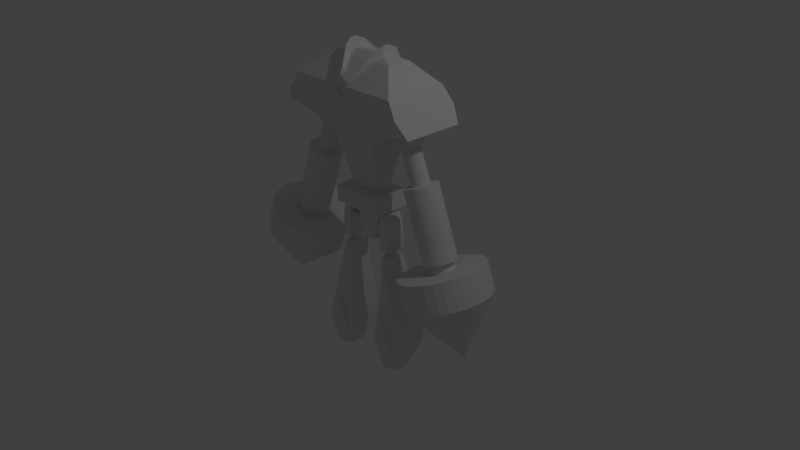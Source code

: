 # Source: robo.blend  (saved by Blender 2.69.0; exported with 4.5.12 LTS)
import bpy
from mathutils import Matrix  # noqa: F401  (used for matrix-valued properties, if any)

bpy.ops.wm.read_factory_settings(use_empty=True)
scene = bpy.context.scene
scene.name = 'Scene'

# ---- collections
col_collection_1 = bpy.data.collections.new('Collection 1'); scene.collection.children.link(col_collection_1)

# ---- materials (node trees are filled in below, after node groups)
mat_material = bpy.data.materials.new('Material')
mat_material.alpha_threshold = 0.0
mat_material.use_transparent_shadow = False
mat_material.roughness = 0.5
mat_material.line_color = (0.0, 0.0, 0.0, 1.0)

# ---- material node trees

# ---- world
world_world = bpy.data.worlds.new('World'); scene.world = world_world
world_world.color = (0.05088, 0.05088, 0.05088)
world_world.use_sun_shadow = False
world_world.sun_shadow_jitter_overblur = 0.0
world_world.cycles.sampling_method = 'MANUAL'
world_world.cycles.sample_map_resolution = 256

# ---- cameras
cam_camera = bpy.data.cameras.new('Camera')
cam_camera.clip_end = 100.0
cam_camera.lens = 35.0
cam_camera.sensor_width = 32.0
cam_camera.sensor_height = 18.0
cam_camera.ortho_scale = 7.314
cam_camera.dof.focus_distance = 0.0
cam_camera.dof.aperture_fstop = 128.0

# ---- lights
light_lamp = bpy.data.lights.new('Lamp', 'POINT')
light_lamp.transmission_factor = 0.0
light_lamp.cutoff_distance = 30.0
light_lamp.energy = 100.0
light_lamp.shadow_buffer_clip_start = 1.001
light_lamp.shadow_soft_size = 0.1
light_lamp.shadow_maximum_resolution = 0.006
light_lamp.use_absolute_resolution = True
light_lamp.cycles.use_multiple_importance_sampling = False

# ---- meshes
me_cube = bpy.data.meshes.new('Cube')
me_cube.from_pydata([(0.0, -0.09875, 0.9453), (0.0, 0.09875, 0.9453), (0.1969, 0.09875, 0.9453), (0.1969, -0.09875, 0.9453), (0.0, -0.1859, 1.342), (0.0, 0.1859, 1.342), (0.2838, 0.1859, 1.342), (0.2838, -0.1859, 1.342), (0.0, -0.2631, 1.644), (0.0, 0.2631, 1.644), (0.3427, 0.2631, 1.644), (0.3427, -0.2631, 1.644), (0.0, -0.3788, 1.927), (0.0, 0.4145, 1.927), (1.051, 0.4145, 1.927), (1.051, -0.3788, 1.927), (0.0, -0.4244, 2.34), (0.0, 0.4172, 2.34), (0.7974, 0.4172, 2.34), (0.7974, -0.4244, 2.34), (0.0, -0.1242, 2.601), (0.0, 0.1924, 2.601), (0.4779, 0.1924, 2.601), (0.4779, -0.1242, 2.601), (0.0, -0.02121, 2.656), (0.0, 0.07143, 2.656), (0.2798, 0.07143, 2.656), (0.2798, -0.02121, 2.656), (0.5256, 0.4145, 1.927), (0.5256, -0.3788, 1.927), (0.3987, 0.4172, 2.34), (0.3427, 0.0, 1.644), (0.3987, -0.4244, 2.34), (0.0, -0.4518, 2.134), (0.9243, -0.4518, 2.134), (0.9243, 0.4661, 2.134), (0.0, 0.4661, 2.134), (0.4622, -0.4518, 2.134), (0.4622, 0.4661, 2.134), (1.051, 0.01785, 1.927), (0.3427, -0.1316, 1.644), (0.8333, -0.3499, 1.894), (0.8333, 0.3767, 1.894), (0.3427, 0.1316, 1.644), (1.051, 0.2162, 1.927), (0.4791, -0.292, 1.752), (0.4791, 0.301, 1.752), (1.051, -0.1805, 1.927), (0.8333, 0.01339, 1.894), (0.4791, 0.004464, 1.752), (0.8333, 0.195, 1.894), (0.8333, -0.1682, 1.894), (0.4791, -0.1438, 1.752), (0.4791, 0.1527, 1.752), (0.6634, 0.1976, 1.71), (0.7724, -0.08632, 1.661), (0.6172, 0.08639, 1.611), (0.6242, -0.09212, 1.611), (0.4902, -0.09836, 1.717), (0.4832, 0.08016, 1.717), (0.679, -0.1995, 1.71), (0.7654, 0.0922, 1.661), (0.8443, 0.09523, 1.818), (0.8514, -0.08328, 1.818), (0.736, 0.1638, 1.69), (0.7487, -0.16, 1.689), (0.7078, 0.1116, 1.626), (0.6311, -0.1646, 1.65), (0.6978, -0.1135, 1.622), (0.8152, -0.1575, 1.822), (0.6183, 0.1592, 1.65), (0.8025, 0.1664, 1.822), (0.5922, 0.002066, 1.611), (0.4789, -0.009406, 1.711), (0.5415, -0.09849, 1.643), (0.5342, 0.08621, 1.643), (0.5976, -0.2118, 1.746), (0.7216, -0.2069, 1.787), (0.8017, -0.004247, 1.685), (0.8579, 0.006371, 1.818), (0.8129, 0.09713, 1.735), (0.8201, -0.08757, 1.735), (0.5813, 0.2035, 1.746), (0.7053, 0.2083, 1.787), (0.8242, 0.005086, 1.732), (0.534, -0.006289, 1.635), (0.7739, 0.1708, 1.754), (0.5493, 0.162, 1.679), (0.7871, -0.164, 1.753), (0.7692, 0.1034, 1.65), (0.5624, -0.1728, 1.679), (0.6644, -0.1974, 1.827), (0.6698, 0.2254, 1.829), (0.6989, -0.1401, 1.64), (0.6878, 0.1401, 1.64), (0.2046, 0.07143, 2.656), (0.2074, -0.02121, 2.656), (0.1701, -0.1242, 2.601), (0.2305, -0.1242, 2.601), (0.2642, 0.1924, 2.601), (0.1937, 0.1924, 2.601), (0.06694, -0.4244, 2.34), (0.07003, 0.4172, 2.34), (0.0, -0.4353, 2.201), (0.06778, -0.4354, 2.257), (0.0, -0.3961, 2.34), (0.06694, -0.3961, 2.34), (0.0, -0.407, 2.201), (0.06778, -0.4071, 2.257), (0.0, -0.4231, 2.459), (0.0, 0.4185, 2.459), (0.2882, 0.07269, 2.774), (0.2882, -0.01995, 2.774), (0.275, 0.07269, 2.774), (0.2778, -0.01995, 2.774), (0.2405, -0.123, 2.719), (0.2389, -0.123, 2.719), (0.2726, 0.1936, 2.719), (0.2641, 0.1936, 2.719), (0.1373, -0.4231, 2.385), (0.1404, 0.4185, 2.459), (0.9229, 0.1034, 1.265), (0.7497, 0.1145, 1.642), (0.9034, 0.1145, 1.258), (0.7286, 0.1214, 1.635), (0.8823, 0.1214, 1.25), (0.7066, 0.1237, 1.627), (0.8603, 0.1237, 1.242), (0.9401, 0.2028, 1.264), (0.975, 0.1828, 1.277), (0.94, 0.08849, 1.272), (0.7863, 0.08849, 1.656), (0.954, 0.07029, 1.277), (0.8003, 0.07029, 1.661), (0.9645, 0.04952, 1.281), (0.8108, 0.04952, 1.665), (0.9709, 0.02699, 1.283), (0.8172, 0.02699, 1.667), (0.973, 0.003561, 1.284), (0.8193, 0.003561, 1.668), (0.9709, -0.01987, 1.283), (0.8172, -0.01987, 1.667), (0.9645, -0.0424, 1.281), (0.8108, -0.0424, 1.665), (0.954, -0.06316, 1.277), (0.8003, -0.06316, 1.661), (0.94, -0.08136, 1.272), (0.7863, -0.08136, 1.656), (0.9229, -0.0963, 1.265), (0.7692, -0.0963, 1.65), (0.9034, -0.1074, 1.258), (0.7497, -0.1074, 1.642), (0.8823, -0.1142, 1.25), (0.7286, -0.1142, 1.635), (0.8603, -0.1165, 1.242), (0.7066, -0.1165, 1.627), (0.8383, -0.1142, 1.234), (0.6846, -0.1142, 1.618), (0.8172, -0.1074, 1.226), (0.6635, -0.1074, 1.611), (0.7977, -0.0963, 1.219), (0.644, -0.0963, 1.604), (0.7806, -0.08136, 1.213), (0.6269, -0.08136, 1.597), (0.7666, -0.06316, 1.208), (0.6129, -0.06316, 1.592), (0.7561, -0.0424, 1.204), (0.6024, -0.0424, 1.588), (0.7497, -0.01987, 1.202), (0.596, -0.01987, 1.586), (0.7476, 0.003561, 1.201), (0.5938, 0.003561, 1.585), (0.7497, 0.02699, 1.202), (0.596, 0.02699, 1.586), (0.7561, 0.04952, 1.204), (0.6024, 0.04952, 1.588), (0.7666, 0.07029, 1.208), (0.6129, 0.07029, 1.592), (0.7806, 0.08849, 1.213), (0.6269, 0.08849, 1.597), (0.7977, 0.1034, 1.219), (0.644, 0.1034, 1.604), (0.8172, 0.1145, 1.226), (0.6635, 0.1145, 1.611), (0.8383, 0.1214, 1.234), (0.6846, 0.1214, 1.618), (0.9021, 0.215, 1.251), (0.8626, 0.2192, 1.236), (1.006, 0.156, 1.289), (1.031, 0.1233, 1.298), (1.05, 0.08607, 1.305), (1.061, 0.04562, 1.309), (1.065, 0.003561, 1.31), (1.061, -0.0385, 1.309), (1.05, -0.07895, 1.305), (1.031, -0.1162, 1.298), (1.006, -0.1489, 1.289), (0.975, -0.1757, 1.277), (0.9401, -0.1956, 1.264), (0.9021, -0.2079, 1.251), (0.8626, -0.212, 1.236), (0.8231, -0.2079, 1.222), (0.7851, -0.1956, 1.208), (0.7501, -0.1757, 1.195), (0.7195, -0.1489, 1.183), (0.6943, -0.1162, 1.174), (0.6756, -0.07895, 1.167), (0.6641, -0.0385, 1.163), (0.6602, 0.003561, 1.162), (0.6641, 0.04562, 1.163), (0.6756, 0.08607, 1.167), (0.6943, 0.1233, 1.174), (0.7195, 0.156, 1.183), (0.7501, 0.1828, 1.195), (0.7851, 0.2028, 1.208), (0.8231, 0.215, 1.222), (1.267, 0.2028, 0.3875), (1.302, 0.1828, 0.4003), (1.229, 0.215, 0.3735), (1.189, 0.2192, 0.359), (1.332, 0.156, 0.4116), (1.358, 0.1233, 0.4208), (1.376, 0.08607, 0.4277), (1.388, 0.04562, 0.4319), (1.392, 0.003561, 0.4333), (1.388, -0.0385, 0.4319), (1.376, -0.07895, 0.4277), (1.358, -0.1162, 0.4208), (1.332, -0.1489, 0.4116), (1.302, -0.1757, 0.4003), (1.267, -0.1956, 0.3875), (1.229, -0.2079, 0.3735), (1.189, -0.212, 0.359), (1.15, -0.2079, 0.3445), (1.112, -0.1956, 0.3306), (1.077, -0.1757, 0.3178), (1.046, -0.1489, 0.3065), (1.021, -0.1162, 0.2973), (1.002, -0.07895, 0.2904), (0.9908, -0.0385, 0.2862), (0.987, 0.003561, 0.2847), (0.9908, 0.04562, 0.2862), (1.002, 0.08607, 0.2904), (1.021, 0.1233, 0.2973), (1.046, 0.156, 0.3065), (1.077, 0.1828, 0.3178), (1.112, 0.2028, 0.3306), (1.15, 0.215, 0.3445), (1.24, 0.1148, 0.3543), (1.26, 0.1037, 0.3615), (1.219, 0.1217, 0.3466), (1.197, 0.124, 0.3385), (1.277, 0.08873, 0.3678), (1.291, 0.07048, 0.373), (1.301, 0.04966, 0.3768), (1.308, 0.02706, 0.3792), (1.31, 0.003561, 0.38), (1.308, -0.01994, 0.3792), (1.301, -0.04253, 0.3768), (1.291, -0.06336, 0.373), (1.277, -0.08161, 0.3678), (1.26, -0.09659, 0.3615), (1.24, -0.1077, 0.3543), (1.219, -0.1146, 0.3466), (1.197, -0.1169, 0.3385), (1.175, -0.1146, 0.3304), (1.154, -0.1077, 0.3226), (1.134, -0.09659, 0.3154), (1.117, -0.08161, 0.3091), (1.103, -0.06336, 0.304), (1.092, -0.04253, 0.3001), (1.086, -0.01994, 0.2978), (1.084, 0.003561, 0.297), (1.086, 0.02706, 0.2978), (1.092, 0.04966, 0.3001), (1.103, 0.07048, 0.304), (1.117, 0.08873, 0.3091), (1.134, 0.1037, 0.3154), (1.154, 0.1148, 0.3226), (1.175, 0.1217, 0.3304), (1.29, 0.1593, 0.2722), (1.317, 0.1437, 0.2822), (1.26, 0.1689, 0.2613), (1.229, 0.1721, 0.25), (1.341, 0.1228, 0.291), (1.361, 0.09722, 0.2983), (1.376, 0.06808, 0.3036), (1.385, 0.03645, 0.3069), (1.388, 0.003561, 0.3081), (1.385, -0.02933, 0.3069), (1.376, -0.06095, 0.3036), (1.361, -0.0901, 0.2983), (1.341, -0.1156, 0.291), (1.317, -0.1366, 0.2822), (1.29, -0.1522, 0.2722), (1.26, -0.1618, 0.2613), (1.229, -0.165, 0.25), (1.199, -0.1618, 0.2386), (1.169, -0.1522, 0.2277), (1.141, -0.1366, 0.2177), (1.117, -0.1156, 0.2089), (1.098, -0.0901, 0.2017), (1.083, -0.06095, 0.1963), (1.074, -0.02933, 0.193), (1.071, 0.003561, 0.1919), (1.074, 0.03645, 0.193), (1.083, 0.06808, 0.1963), (1.098, 0.09722, 0.2017), (1.117, 0.1228, 0.2089), (1.141, 0.1437, 0.2177), (1.169, 0.1593, 0.2277), (1.199, 0.1689, 0.2386), (1.417, 0.5191, 0.3293), (1.507, 0.4675, 0.3626), (1.318, 0.5509, 0.2932), (1.216, 0.5616, 0.2557), (1.587, 0.3981, 0.3917), (1.652, 0.3136, 0.4156), (1.7, 0.2171, 0.4334), (1.73, 0.1124, 0.4443), (1.74, 0.003561, 0.448), (1.73, -0.1053, 0.4443), (1.7, -0.21, 0.4334), (1.652, -0.3065, 0.4156), (1.587, -0.391, 0.3917), (1.507, -0.4604, 0.3626), (1.417, -0.512, 0.3293), (1.318, -0.5437, 0.2932), (1.216, -0.5545, 0.2557), (1.114, -0.5437, 0.2182), (1.016, -0.512, 0.1822), (0.9251, -0.4604, 0.1489), (0.8457, -0.391, 0.1198), (0.7805, -0.3065, 0.09586), (0.7321, -0.21, 0.07809), (0.7023, -0.1053, 0.06715), (0.6922, 0.003562, 0.06346), (0.7023, 0.1124, 0.06715), (0.7321, 0.2171, 0.07809), (0.7805, 0.3136, 0.09586), (0.8457, 0.3981, 0.1198), (0.9251, 0.4675, 0.1489), (1.016, 0.5191, 0.1822), (1.114, 0.5509, 0.2182), (1.547, 0.5191, -0.0249), (1.637, 0.4675, 0.008343), (1.448, 0.5509, -0.06097), (1.346, 0.5616, -0.09848), (1.717, 0.3981, 0.03748), (1.782, 0.3136, 0.06139), (1.83, 0.2171, 0.07916), (1.86, 0.1124, 0.0901), (1.87, 0.003561, 0.0938), (1.86, -0.1053, 0.0901), (1.83, -0.21, 0.07916), (1.782, -0.3065, 0.06139), (1.717, -0.391, 0.03748), (1.637, -0.4604, 0.008343), (1.547, -0.512, -0.0249), (1.448, -0.5437, -0.06097), (1.346, -0.5545, -0.09848), (1.244, -0.5437, -0.136), (1.146, -0.512, -0.1721), (1.055, -0.4604, -0.2053), (0.9757, -0.391, -0.2344), (0.9105, -0.3065, -0.2584), (0.8621, -0.21, -0.2761), (0.8323, -0.1053, -0.2871), (0.8223, 0.003562, -0.2908), (0.8323, 0.1124, -0.2871), (0.8621, 0.2171, -0.2761), (0.9105, 0.3136, -0.2584), (0.9757, 0.3981, -0.2344), (1.055, 0.4675, -0.2053), (1.146, 0.5191, -0.1721), (1.244, 0.5509, -0.136), (0.1025, -0.0667, 0.2792), (0.1025, 0.0667, 0.2792), (0.0, 0.0667, 0.2792), (0.0, -0.0667, 0.2792), (0.0, -0.0667, 0.657), (0.0, 0.0667, 0.657), (0.2019, 0.0667, 0.657), (0.2019, -0.0667, 0.657), (1.604, 0.003561, -0.8018), (0.2686, -0.1324, 0.7266), (0.2686, 0.1324, 0.7266), (0.0, 0.1324, 0.7266), (0.0, -0.1324, 0.7266), (0.0, -0.2566, 0.7266), (0.0, 0.2566, 0.7266), (0.3543, 0.2566, 0.7266), (0.3543, -0.2566, 0.7266), (0.3543, -0.2566, 0.9453), (0.3543, 0.2566, 0.9453), (0.0, 0.2566, 0.9453), (0.0, -0.2566, 0.9453), (0.1677, 0.0667, 0.5306), (0.1669, -0.0667, 0.5274), (0.1429, 0.0667, 0.4362), (0.1421, -0.0667, 0.4331), (0.1677, 0.0667, 0.5306), (0.1669, -0.0667, 0.5274), (0.1429, 0.0667, 0.4362), (0.1421, -0.0667, 0.4331), (0.2207, 0.0667, 0.5306), (0.2199, -0.0667, 0.5274), (0.22, 0.0667, 0.4362), (0.2191, -0.0667, 0.4331), (0.2355, 0.093, 0.5498), (0.2343, -0.09317, 0.5453), (0.2345, 0.093, 0.4181), (0.2333, -0.09317, 0.4137), (0.2789, 0.09274, 0.5494), (0.2777, -0.09344, 0.545), (0.2779, 0.09274, 0.4177), (0.2767, -0.09344, 0.4133), (0.2814, 0.1486, 0.7038), (0.2776, -0.1357, 0.6894), (0.278, 0.1486, 0.2155), (0.2742, -0.1357, 0.2011), (0.3152, 0.1477, 0.7029), (0.3114, -0.1366, 0.6884), (0.413, 0.1477, 0.2146), (0.4092, -0.1366, 0.2002), (0.3791, -0.1366, 0.5908), (0.3834, 0.1477, 0.6029), (0.3993, 0.1477, 0.5073), (0.3954, -0.1366, 0.4937), (0.336, 0.05051, 0.1192), (0.336, 0.05051, 0.2053), (0.3444, 0.04969, 0.1192), (0.3444, 0.04969, 0.2053), (0.3525, 0.04724, 0.1192), (0.3525, 0.04724, 0.2053), (0.3599, 0.04326, 0.1192), (0.3599, 0.04326, 0.2053), (0.3664, 0.03791, 0.1192), (0.3664, 0.03791, 0.2053), (0.3718, 0.03139, 0.1192), (0.3718, 0.03139, 0.2053), (0.3758, 0.02395, 0.1192), (0.3758, 0.02395, 0.2053), (0.3782, 0.01588, 0.1192), (0.3782, 0.01588, 0.2053), (0.379, 0.007486, 0.1192), (0.379, 0.007486, 0.2053), (0.3782, -0.0009084, 0.1192), (0.3782, -0.0009084, 0.2053), (0.3758, -0.00898, 0.1192), (0.3758, -0.00898, 0.2053), (0.3718, -0.01642, 0.1192), (0.3718, -0.01642, 0.2053), (0.3664, -0.02294, 0.1192), (0.3664, -0.02294, 0.2053), (0.3599, -0.02829, 0.1192), (0.3599, -0.02829, 0.2053), (0.3525, -0.03227, 0.1192), (0.3525, -0.03227, 0.2053), (0.3444, -0.03472, 0.1192), (0.3444, -0.03472, 0.2053), (0.336, -0.03554, 0.1192), (0.336, -0.03554, 0.2053), (0.3276, -0.03472, 0.1192), (0.3276, -0.03472, 0.2053), (0.3195, -0.03227, 0.1192), (0.3195, -0.03227, 0.2053), (0.3121, -0.02829, 0.1192), (0.3121, -0.02829, 0.2053), (0.3056, -0.02294, 0.1192), (0.3056, -0.02294, 0.2053), (0.3002, -0.01642, 0.1192), (0.3002, -0.01642, 0.2053), (0.2962, -0.00898, 0.1192), (0.2962, -0.00898, 0.2053), (0.2938, -0.0009084, 0.1192), (0.2938, -0.0009084, 0.2053), (0.293, 0.007486, 0.1192), (0.293, 0.007486, 0.2053), (0.2938, 0.01588, 0.1192), (0.2938, 0.01588, 0.2053), (0.2962, 0.02395, 0.1192), (0.2962, 0.02395, 0.2053), (0.3002, 0.03139, 0.1192), (0.3002, 0.03139, 0.2053), (0.3056, 0.03791, 0.1192), (0.3056, 0.03791, 0.2053), (0.3121, 0.04326, 0.1192), (0.3121, 0.04326, 0.2053), (0.3195, 0.04724, 0.1192), (0.3195, 0.04724, 0.2053), (0.3276, 0.04969, 0.1192), (0.3276, 0.04969, 0.2053), (0.2273, -0.2103, -1.042), (0.2273, 0.2554, -1.042), (0.664, 0.2554, -1.042), (0.664, -0.2103, -1.042), (0.2883, -0.07479, 0.1188), (0.2883, 0.1489, 0.1188), (0.3985, 0.1489, 0.1188), (0.3985, -0.07479, 0.1188), (0.3418, -0.17, 0.1188), (0.3157, -0.151, -1.438), (0.5685, 0.2554, -1.042), (0.3659, 0.08901, 0.1188), (0.3381, 0.2554, -1.042), (0.3243, 0.08901, 0.1188), (0.565, 0.1943, -1.019), (0.3385, 0.1942, -1.017), (0.3985, 0.05974, 0.1188), (0.2883, 0.07322, 0.1188), (0.3985, -0.06496, 0.1188), (0.2883, -0.05493, 0.1188), (0.2821, -0.2364, -1.042), (0.3988, -0.227, -0.654), (0.5973, -0.2372, -1.042), (0.4257, -0.3574, -1.032), (0.2804, -0.2882, -1.032), (0.3971, -0.2788, -0.6968), (0.5956, -0.289, -1.032), (0.3157, 0.05599, -1.438), (0.5732, 0.05599, -1.438), (0.5732, -0.151, -1.438), (0.5169, 0.05599, -1.438), (0.381, 0.05599, -1.438), (0.348, -0.1664, -1.438), (0.5339, -0.1668, -1.438), (0.4327, -0.2377, -1.432), (0.347, -0.197, -1.432), (0.5328, -0.1974, -1.432)], [], [(46, 42, 50, 92, 53), (5, 6, 2, 1), (6, 7, 3, 2), (7, 4, 0, 3), (3, 0, 396, 393), (4, 7, 11, 8), (7, 6, 10, 43, 31, 40, 11), (6, 5, 9, 10), (37, 34, 19, 32), (50, 42, 14, 44), (20, 16, 97), (38, 36, 17, 102, 30), (20, 97, 96, 24), (19, 18, 22, 23), (18, 30, 102, 99, 22), (96, 95, 25, 24), (23, 22, 26, 27), (22, 99, 26), (103, 104, 108, 107), (12, 29, 37, 33), (29, 15, 34, 37), (35, 38, 30, 18), (14, 28, 38, 35), (28, 13, 36, 38), (35, 18, 19, 34, 15, 47, 39, 44, 14), (51, 48, 39, 47), (8, 11, 45, 41, 15, 29, 12), (48, 50, 44, 39), (10, 9, 13, 28, 14, 42, 46), (41, 51, 47, 15), (11, 40, 52, 45), (40, 31, 49, 52), (31, 43, 53, 49), (43, 10, 46, 53), (41, 45, 52, 91, 51), (83, 86, 64, 54), (82, 54, 70, 87), (81, 88, 65, 55), (84, 81, 55, 78), (121, 89, 131, 130), (75, 87, 70, 56), (85, 75, 56, 72), (195, 196, 228, 227), (74, 85, 72, 57), (90, 74, 57, 67), (67, 57, 68, 93), (73, 59, 75, 85), (88, 77, 60, 65), (65, 60, 67, 93), (80, 84, 78, 61), (86, 80, 61, 64), (64, 61, 66, 94), (71, 62, 80, 86), (79, 63, 81, 84), (63, 69, 88, 81), (62, 79, 84, 80), (148, 150, 198, 197), (87, 59, 82), (60, 76, 90, 67), (90, 76, 58), (58, 73, 85, 74), (123, 122, 89, 121), (88, 69, 77), (74, 90, 58), (75, 59, 87), (86, 83, 71), (56, 70, 94, 66), (82, 83, 54), (55, 65, 93, 68), (54, 64, 94, 70), (60, 77, 76), (51, 69, 63), (51, 63, 48), (63, 79, 48), (62, 48, 79), (48, 62, 50), (62, 71, 50), (83, 50, 71), (50, 83, 92), (83, 82, 92), (51, 91, 69), (69, 91, 77), (77, 91, 76), (91, 52, 76), (76, 52, 58), (92, 82, 53), (82, 59, 53), (53, 59, 49), (59, 73, 49), (52, 49, 73, 58), (100, 95, 113, 118), (98, 23, 27), (97, 16, 109, 115), (100, 21, 25, 95), (101, 98, 116, 119), (17, 100, 118, 110), (101, 32, 19, 23, 98), (100, 17, 21), (99, 102, 120, 117), (33, 37, 32, 101, 104, 103), (105, 107, 108, 106), (104, 101, 106, 108), (101, 16, 105, 106), (115, 116, 112, 114), (117, 118, 113, 111), (113, 114, 112, 111), (109, 119, 116, 115), (117, 120, 110, 118), (26, 99, 117, 111), (98, 27, 112, 116), (96, 97, 115, 114), (95, 96, 114, 113), (102, 17, 110, 120), (27, 26, 111, 112), (16, 101, 119, 109), (208, 209, 241, 240), (178, 180, 213, 212), (125, 124, 122, 123), (191, 192, 224, 223), (164, 166, 206, 205), (127, 126, 124, 125), (202, 203, 235, 234), (134, 136, 191, 190), (170, 172, 209, 208), (129, 188, 220, 217), (130, 131, 133, 132), (140, 142, 194, 193), (212, 213, 245, 244), (132, 133, 135, 134), (123, 121, 129, 128), (199, 200, 232, 231), (134, 135, 137, 136), (162, 164, 205, 204), (188, 189, 221, 220), (136, 137, 139, 138), (132, 134, 190, 189), (192, 193, 225, 224), (138, 139, 141, 140), (154, 156, 201, 200), (206, 207, 239, 238), (140, 141, 143, 142), (176, 178, 212, 211), (209, 210, 242, 241), (142, 143, 145, 144), (146, 148, 197, 196), (196, 197, 229, 228), (144, 145, 147, 146), (168, 170, 208, 207), (128, 129, 217, 216), (146, 147, 149, 148), (138, 140, 193, 192), (213, 214, 246, 245), (148, 149, 151, 150), (160, 162, 204, 203), (200, 201, 233, 232), (150, 151, 153, 152), (182, 184, 215, 214), (205, 206, 238, 237), (152, 153, 155, 154), (152, 154, 200, 199), (189, 190, 222, 221), (154, 155, 157, 156), (130, 132, 189, 188), (193, 194, 226, 225), (156, 157, 159, 158), (174, 176, 211, 210), (210, 211, 243, 242), (158, 159, 161, 160), (144, 146, 196, 195), (197, 198, 230, 229), (160, 161, 163, 162), (121, 130, 188, 129), (186, 128, 216, 218), (162, 163, 165, 164), (166, 168, 207, 206), (217, 220, 252, 249), (164, 165, 167, 166), (214, 215, 247, 246), (136, 138, 192, 191), (166, 167, 169, 168), (57, 72, 171, 169, 167, 165, 163), (127, 125, 186, 187), (168, 169, 171, 170), (72, 56, 177, 175, 173, 171), (158, 160, 203, 202), (170, 171, 173, 172), (56, 66, 126, 185, 183, 181, 179, 177), (180, 182, 214, 213), (172, 173, 175, 174), (66, 61, 131, 89, 122, 124, 126), (150, 152, 199, 198), (174, 175, 177, 176), (61, 78, 139, 137, 135, 133, 131), (172, 174, 210, 209), (176, 177, 179, 178), (78, 55, 149, 147, 145, 143, 141, 139), (142, 144, 195, 194), (178, 179, 181, 180), (55, 68, 155, 153, 151, 149), (125, 123, 128, 186), (180, 181, 183, 182), (184, 185, 126, 127), (184, 127, 187, 215), (182, 183, 185, 184), (156, 158, 202, 201), (215, 187, 219, 247), (68, 57, 163, 161, 159, 157, 155), (187, 186, 218, 219), (198, 199, 231, 230), (211, 212, 244, 243), (207, 208, 240, 239), (194, 195, 227, 226), (190, 191, 223, 222), (203, 204, 236, 235), (204, 205, 237, 236), (201, 202, 234, 233), (278, 279, 311, 310), (236, 237, 269, 268), (227, 228, 260, 259), (218, 216, 248, 250), (229, 230, 262, 261), (241, 242, 274, 273), (220, 221, 253, 252), (231, 232, 264, 263), (243, 244, 276, 275), (222, 223, 255, 254), (233, 234, 266, 265), (245, 246, 278, 277), (239, 240, 272, 271), (224, 225, 257, 256), (247, 219, 251, 279), (237, 238, 270, 269), (226, 227, 259, 258), (216, 217, 249, 248), (235, 236, 268, 267), (228, 229, 261, 260), (240, 241, 273, 272), (219, 218, 250, 251), (230, 231, 263, 262), (242, 243, 275, 274), (221, 222, 254, 253), (232, 233, 265, 264), (244, 245, 277, 276), (223, 224, 256, 255), (234, 235, 267, 266), (246, 247, 279, 278), (238, 239, 271, 270), (225, 226, 258, 257), (308, 309, 341, 340), (270, 271, 303, 302), (257, 258, 290, 289), (249, 252, 284, 281), (268, 269, 301, 300), (259, 260, 292, 291), (250, 248, 280, 282), (261, 262, 294, 293), (273, 274, 306, 305), (252, 253, 285, 284), (263, 264, 296, 295), (275, 276, 308, 307), (254, 255, 287, 286), (265, 266, 298, 297), (277, 278, 310, 309), (271, 272, 304, 303), (256, 257, 289, 288), (279, 251, 283, 311), (269, 270, 302, 301), (258, 259, 291, 290), (248, 249, 281, 280), (267, 268, 300, 299), (260, 261, 293, 292), (272, 273, 305, 304), (251, 250, 282, 283), (262, 263, 295, 294), (274, 275, 307, 306), (253, 254, 286, 285), (264, 265, 297, 296), (276, 277, 309, 308), (255, 256, 288, 287), (266, 267, 299, 298), (338, 339, 371, 370), (287, 288, 320, 319), (298, 299, 331, 330), (310, 311, 343, 342), (302, 303, 335, 334), (289, 290, 322, 321), (281, 284, 316, 313), (300, 301, 333, 332), (291, 292, 324, 323), (282, 280, 312, 314), (293, 294, 326, 325), (305, 306, 338, 337), (284, 285, 317, 316), (295, 296, 328, 327), (307, 308, 340, 339), (286, 287, 319, 318), (297, 298, 330, 329), (309, 310, 342, 341), (303, 304, 336, 335), (288, 289, 321, 320), (311, 283, 315, 343), (301, 302, 334, 333), (290, 291, 323, 322), (280, 281, 313, 312), (299, 300, 332, 331), (292, 293, 325, 324), (304, 305, 337, 336), (283, 282, 314, 315), (294, 295, 327, 326), (306, 307, 339, 338), (285, 286, 318, 317), (296, 297, 329, 328), (317, 318, 350, 349), (328, 329, 361, 360), (340, 341, 373, 372), (319, 320, 352, 351), (330, 331, 363, 362), (342, 343, 375, 374), (334, 335, 367, 366), (321, 322, 354, 353), (313, 316, 348, 345), (332, 333, 365, 364), (323, 324, 356, 355), (314, 312, 344, 346), (325, 326, 358, 357), (337, 338, 370, 369), (316, 317, 349, 348), (327, 328, 360, 359), (339, 340, 372, 371), (318, 319, 351, 350), (329, 330, 362, 361), (341, 342, 374, 373), (335, 336, 368, 367), (320, 321, 353, 352), (343, 315, 347, 375), (333, 334, 366, 365), (322, 323, 355, 354), (312, 313, 345, 344), (331, 332, 364, 363), (324, 325, 357, 356), (336, 337, 369, 368), (315, 314, 346, 347), (326, 327, 359, 358), (383, 380, 379, 376, 400, 398), (381, 382, 397, 399, 377, 378), (379, 378, 377, 376), (386, 385, 383, 382), (387, 386, 382, 381), (399, 400, 376, 377), (392, 389, 388, 385), (390, 391, 386, 387), (385, 388, 380, 383), (393, 396, 389, 392), (394, 393, 392, 391), (391, 392, 385, 386), (1, 2, 394, 395), (2, 3, 393, 394), (395, 394, 391, 390), (368, 369, 384), (347, 346, 384), (358, 359, 384), (370, 371, 384), (349, 350, 384), (360, 361, 384), (372, 373, 384), (351, 352, 384), (362, 363, 384), (374, 375, 384), (366, 367, 384), (353, 354, 384), (345, 348, 384), (364, 365, 384), (355, 356, 384), (346, 344, 384), (357, 358, 384), (369, 370, 384), (348, 349, 384), (359, 360, 384), (371, 372, 384), (350, 351, 384), (361, 362, 384), (373, 374, 384), (367, 368, 384), (352, 353, 384), (375, 347, 384), (365, 366, 384), (354, 355, 384), (344, 345, 384), (363, 364, 384), (356, 357, 384), (382, 383, 398, 397), (400, 399, 403, 404), (404, 403, 407, 408), (398, 400, 404, 402), (399, 397, 401, 403), (397, 398, 402, 401), (408, 407, 411, 412), (402, 404, 408, 406), (403, 401, 405, 407), (401, 402, 406, 405), (412, 411, 415, 416), (406, 408, 412, 410), (407, 405, 409, 411), (405, 406, 410, 409), (416, 415, 419, 420), (410, 412, 416, 414), (411, 409, 413, 415), (409, 410, 414, 413), (424, 420, 474, 472, 470, 468, 466, 464, 462, 460, 458, 456, 454), (414, 416, 420, 418), (415, 413, 417, 419), (413, 414, 418, 417), (427, 428, 424, 423), (418, 420, 424, 428, 425, 422), (419, 417, 421, 426, 427, 423), (417, 418, 422, 421), (421, 422, 425, 426), (426, 425, 428, 427), (429, 430, 432, 431), (431, 432, 434, 433), (433, 434, 436, 435), (435, 436, 438, 437), (437, 438, 440, 439), (439, 440, 442, 441), (441, 442, 444, 443), (443, 444, 446, 445), (445, 446, 448, 447), (447, 448, 450, 449), (449, 450, 452, 451), (451, 452, 454, 453), (453, 454, 456, 455), (455, 456, 458, 457), (457, 458, 460, 459), (459, 460, 462, 461), (461, 462, 464, 463), (463, 464, 466, 465), (465, 466, 468, 467), (467, 468, 470, 469), (469, 470, 472, 471), (471, 472, 474, 473), (473, 474, 476, 475), (475, 476, 478, 477), (477, 478, 480, 479), (479, 480, 482, 481), (481, 482, 484, 483), (483, 484, 486, 485), (485, 486, 488, 487), (487, 488, 490, 489), (491, 492, 430, 429), (489, 490, 492, 491), (429, 431, 433, 435, 437, 439, 441, 443, 445, 447, 449, 451, 453, 455, 457, 459, 461, 463, 465, 467, 469, 471, 473, 475, 477, 479, 481, 483, 485, 487, 489, 491), (423, 424, 454, 452, 450, 448, 446, 444, 442, 440, 438), (420, 419, 482, 480, 478, 476, 474), (419, 423, 438, 436, 434, 432, 430, 492, 490, 488, 486, 484, 482), (497, 512, 510, 498, 494, 493), (504, 499, 495, 503, 507), (499, 509, 511, 500, 496, 495), (501, 497, 493, 513, 514), (519, 516, 527, 529), (509, 499, 504, 506, 498, 510), (502, 520, 524, 523, 521, 522, 526, 529, 527, 528, 525), (508, 507, 503, 505), (498, 506, 508, 505, 494), (506, 504, 507, 508), (500, 511, 512, 497, 501), (512, 467, 469, 471), (439, 509, 511, 453, 451, 449, 447, 445, 443, 441), (429, 491, 489, 510, 509, 439, 437, 435, 433, 431), (471, 512, 510, 489, 487, 485, 483, 481, 479, 477, 475, 473), (511, 453, 455, 457, 459), (511, 459, 461, 463, 465, 467, 512), (515, 514, 518, 519), (500, 501, 514, 515, 496), (519, 518, 516), (518, 517, 516), (514, 513, 517, 518), (516, 517, 528, 527), (517, 513, 525, 528), (505, 503, 523, 524), (503, 495, 521, 523), (515, 519, 529, 526), (513, 493, 502, 525), (496, 515, 526, 522), (495, 496, 522, 521), (494, 505, 524, 520), (493, 494, 520, 502)])
me_cube.materials.append(mat_material)
me_cube.use_remesh_preserve_volume = False
me_cube.use_remesh_preserve_attributes = False
me_cube.use_mirror_vertex_groups = False
me_cube.update()

# ---- objects
ob_cube = bpy.data.objects.new('Cube', me_cube)
ob_lamp = bpy.data.objects.new('Lamp', light_lamp)
ob_camera = bpy.data.objects.new('Camera', cam_camera)

# ---- transforms, parenting, visibility, modifiers, constraints
ob_cube.location = (0.0, 0.0, 0.0)
ob_cube.lock_rotations_4d = False
ob_cube.empty_display_type = 'ARROWS'
ob_cube.lineart.crease_threshold = 0.0
_m = ob_cube.modifiers.new('Mirror', 'MIRROR')
_m.use_clip = True
ob_lamp.location = (4.076, 1.005, 5.904)
ob_lamp.rotation_euler = (0.6503, 0.05522, 1.866)
ob_lamp.lock_rotations_4d = False
ob_lamp.empty_display_type = 'ARROWS'
ob_lamp.color = (0.0, 0.0, 0.0, 0.0)
ob_lamp.lineart.crease_threshold = 0.0
ob_camera.location = (7.481, -6.508, 5.344)
ob_camera.rotation_euler = (1.109, 0.01082, 0.8149)
ob_camera.lock_rotations_4d = False
ob_camera.empty_display_type = 'ARROWS'
ob_camera.color = (0.0, 0.0, 0.0, 0.0)
ob_camera.display_type = 'WIRE'
ob_camera.lineart.crease_threshold = 0.0

# ---- collection membership
col_collection_1.objects.link(ob_cube)
col_collection_1.objects.link(ob_lamp)
col_collection_1.objects.link(ob_camera)

# ---- scene / render settings (as saved in the file)
scene.camera = ob_camera
scene.frame_start = 1; scene.frame_end = 250; scene.frame_set(1)
scene.render.engine = 'BLENDER_EEVEE_NEXT'
scene.render.image_settings.compression = 90
scene.render.resolution_percentage = 50
scene.render.dither_intensity = 0.0
scene.cycles.use_denoising = False
scene.cycles.samples = 10
scene.cycles.sampling_pattern = 'TABULATED_SOBOL'
scene.cycles.light_sampling_threshold = 0.0
scene.cycles.use_adaptive_sampling = False
scene.cycles.use_light_tree = False
scene.cycles.blur_glossy = 0.0
scene.cycles.volume_bounces = 1
scene.cycles.pixel_filter_type = 'GAUSSIAN'
scene.cycles.sample_clamp_indirect = 0.0
scene.view_settings.view_transform = 'Standard'
bpy.context.view_layer.update()

